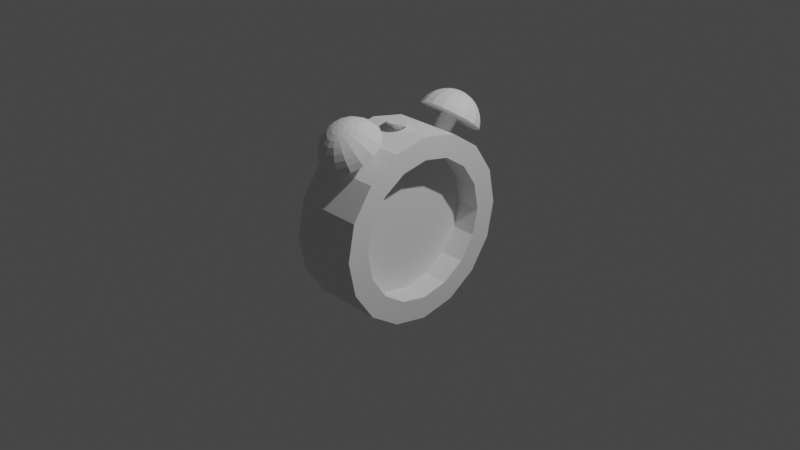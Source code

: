 # Source: AlarmClock.blend  (saved by Blender 3.0.42; exported with 4.5.12 LTS)
import bpy
from mathutils import Matrix  # noqa: F401  (used for matrix-valued properties, if any)

bpy.ops.wm.read_factory_settings(use_empty=True)
scene = bpy.context.scene
scene.name = 'Scene'

# ---- collections
col_collection = bpy.data.collections.new('Collection'); scene.collection.children.link(col_collection)
col_collection_1 = bpy.data.collections.new('Collection 1'); col_collection.children.link(col_collection_1)

# ---- world
world_world = bpy.data.worlds.new('World'); scene.world = world_world
world_world.use_nodes = True; world_world.node_tree.nodes.clear()
_N = world_world.node_tree.nodes; _L = world_world.node_tree.links
n0 = _N.new('ShaderNodeOutputWorld'); n0.name = 'World Output'; n0.location = (300, 300)
n1 = _N.new('ShaderNodeBackground'); n1.name = 'Background'; n1.location = (10, 300)
n1.inputs[0].default_value = (0.05088, 0.05088, 0.05088, 1.0)
_L.new(n1.outputs[0], n0.inputs[0])
n0.is_active_output = True
world_world.color = (0.05088, 0.05088, 0.05088)
world_world.use_sun_shadow = False
world_world.sun_shadow_jitter_overblur = 0.0

# ---- cameras
cam_camera = bpy.data.cameras.new('Camera')
cam_camera.clip_end = 100.0
cam_camera.ortho_scale = 7.314

# ---- lights
light_light = bpy.data.lights.new('Light', 'POINT')
light_light.transmission_factor = 0.0
light_light.energy = 1000.0
light_light.shadow_soft_size = 0.1
light_light.shadow_maximum_resolution = 0.006
light_light.use_absolute_resolution = True

# ---- meshes
me_cylinder_001 = bpy.data.meshes.new('Cylinder.001')
me_cylinder_001.from_pydata([(-1.653e-08, 0.7583, -1.0), (0.0, 1.0, 1.0), (0.2902, 0.7005, -1.0), (0.3827, 0.9239, 1.0), (0.5362, 0.5362, -1.0), (0.7071, 0.7071, 1.0), (0.7005, 0.2902, -1.0), (0.9239, 0.3827, 1.0), (0.7583, -5.473e-08, -1.0), (1.0, -4.371e-08, 1.0), (0.7005, -0.2902, -1.0), (0.9239, -0.3827, 1.0), (0.5362, -0.5362, -1.0), (0.7071, -0.7071, 1.0), (0.2902, -0.7005, -1.0), (0.3827, -0.9239, 1.0), (-7.09e-08, -0.7583, -1.0), (-8.742e-08, -1.0, 1.0), (-0.2902, -0.7005, -1.0), (-0.3827, -0.9239, 1.0), (-0.5362, -0.5362, -1.0), (-0.7071, -0.7071, 1.0), (-0.7005, -0.2902, -1.0), (-0.9239, -0.3827, 1.0), (-0.7583, -4.603e-09, -1.0), (-1.0, 1.192e-08, 1.0), (-0.7005, 0.2902, -1.0), (-0.9239, 0.3827, 1.0), (-0.5362, 0.5362, -1.0), (-0.7071, 0.7071, 1.0), (-0.2902, 0.7005, -1.0), (-0.3827, 0.9239, 1.0), (0.0, 1.0, -1.0), (0.3827, 0.9239, -1.0), (0.7071, 0.7071, -1.0), (0.9239, 0.3827, -1.0), (1.0, -4.371e-08, -1.0), (0.9239, -0.3827, -1.0), (0.7071, -0.7071, -1.0), (0.3827, -0.9239, -1.0), (-8.742e-08, -1.0, -1.0), (-0.3827, -0.9239, -1.0), (-0.7071, -0.7071, -1.0), (-0.9239, -0.3827, -1.0), (-1.0, 1.192e-08, -1.0), (-0.9239, 0.3827, -1.0), (-0.7071, 0.7071, -1.0), (-0.3827, 0.9239, -1.0), (-1.976e-08, 0.7583, -0.2741), (0.2902, 0.7005, -0.2741), (0.5362, 0.5362, -0.2741), (0.7005, 0.2902, -0.2741), (0.7583, -5.473e-08, -0.2741), (0.7005, -0.2902, -0.2741), (0.5362, -0.5362, -0.2741), (0.2902, -0.7005, -0.2741), (-7.413e-08, -0.7583, -0.2741), (-0.2902, -0.7005, -0.2741), (-0.5362, -0.5362, -0.2741), (-0.7005, -0.2902, -0.2741), (-0.7583, -4.603e-09, -0.2741), (-0.7005, 0.2902, -0.2741), (-0.5362, 0.5362, -0.2741), (-0.2902, 0.7005, -0.2741), (1.216, -0.7193, -8.809e-08), (1.232, -0.5236, -8.759e-08), (1.212, -0.4605, -8.824e-08), (1.179, -0.4027, -8.927e-08), (1.136, -0.3522, -9.064e-08), (1.214, -0.7236, -0.06752), (1.229, -0.6639, -0.1324), (1.232, -0.6015, -0.1923), (1.222, -0.5389, -0.2447), (1.2, -0.4786, -0.2878), (1.167, -0.4227, -0.3197), (1.123, -0.3734, -0.3394), (1.206, -0.7356, -0.1248), (1.214, -0.6875, -0.2447), (1.21, -0.6358, -0.3553), (1.194, -0.5826, -0.4522), (1.167, -0.5298, -0.5317), (1.13, -0.4797, -0.5908), (1.084, -0.4339, -0.6272), (1.194, -0.7536, -0.163), (1.191, -0.7228, -0.3197), (1.177, -0.6871, -0.4642), (1.152, -0.6478, -0.5908), (1.118, -0.6066, -0.6947), (1.075, -0.565, -0.7719), (1.026, -0.5245, -0.8195), (1.181, -0.7749, -0.1764), (1.165, -0.7645, -0.3461), (1.138, -0.7476, -0.5024), (1.103, -0.7249, -0.6395), (1.06, -0.6972, -0.752), (1.011, -0.6656, -0.8355), (0.9572, -0.6313, -0.887), (1.167, -0.7961, -0.163), (1.138, -0.8061, -0.3197), (1.099, -0.8081, -0.4642), (1.053, -0.8019, -0.5908), (1.002, -0.7877, -0.6947), (0.946, -0.7662, -0.7719), (0.8886, -0.7381, -0.8195), (1.156, -0.8141, -0.1248), (1.115, -0.8415, -0.2447), (1.067, -0.8594, -0.3553), (1.012, -0.8672, -0.4522), (0.9524, -0.8645, -0.5317), (0.8912, -0.8515, -0.5908), (0.8305, -0.8287, -0.6272), (1.148, -0.8262, -0.06752), (1.1, -0.8651, -0.1324), (1.045, -0.8937, -0.1923), (0.9836, -0.9108, -0.2447), (0.9194, -0.9158, -0.2878), (0.8546, -0.9085, -0.3197), (0.7916, -0.8892, -0.3394), (1.145, -0.8304, -3.976e-08), (1.095, -0.8734, -2.789e-08), (1.037, -0.9057, 1.069e-08), (0.9737, -0.9261, -1.827e-08), (0.9079, -0.9338, 6.579e-09), (0.8418, -0.9285, 1.392e-07), (0.778, -0.9104, 2.438e-09), (1.148, -0.8262, 0.06752), (1.1, -0.8651, 0.1324), (1.045, -0.8937, 0.1923), (0.9836, -0.9108, 0.2447), (0.9194, -0.9158, 0.2878), (0.8546, -0.9085, 0.3197), (0.7916, -0.8892, 0.3394), (1.156, -0.8141, 0.1248), (1.115, -0.8415, 0.2447), (1.067, -0.8594, 0.3553), (1.012, -0.8672, 0.4522), (0.9524, -0.8645, 0.5317), (0.8912, -0.8515, 0.5908), (0.8305, -0.8287, 0.6272), (1.186, -0.7784, -1.6e-08), (1.167, -0.7961, 0.163), (1.138, -0.8061, 0.3197), (1.099, -0.8081, 0.4642), (1.053, -0.8019, 0.5908), (1.002, -0.7877, 0.6947), (0.946, -0.7662, 0.7719), (0.8886, -0.7381, 0.8195), (1.181, -0.7749, 0.1764), (1.165, -0.7645, 0.3461), (1.138, -0.7476, 0.5024), (1.103, -0.7249, 0.6395), (1.06, -0.6972, 0.752), (1.011, -0.6656, 0.8355), (0.9572, -0.6313, 0.887), (1.194, -0.7536, 0.163), (1.191, -0.7228, 0.3197), (1.177, -0.6871, 0.4642), (1.152, -0.6478, 0.5908), (1.118, -0.6066, 0.6947), (1.075, -0.565, 0.7719), (1.026, -0.5245, 0.8195), (1.206, -0.7356, 0.1248), (1.214, -0.6875, 0.2447), (1.21, -0.6358, 0.3553), (1.194, -0.5826, 0.4522), (1.167, -0.5298, 0.5317), (1.13, -0.4797, 0.5908), (1.084, -0.4339, 0.6272), (1.214, -0.7236, 0.06752), (1.229, -0.6639, 0.1324), (1.232, -0.6015, 0.1923), (1.222, -0.5389, 0.2447), (1.2, -0.4786, 0.2878), (1.167, -0.4227, 0.3197), (1.123, -0.3734, 0.3394), (1.235, -0.6556, -2.795e-07), (1.24, -0.5895, -3.602e-07), (1.1, 0.9239, -1.49e-07), (0.9214, 1.006, -1.937e-07), (0.8552, 1.009, -2.044e-07), (0.7896, 0.999, -2.122e-07), (0.7274, 0.9761, -2.168e-07), (1.103, 0.9199, -0.06752), (1.052, 0.9551, -0.1324), (0.9944, 0.9795, -0.1923), (0.9324, 0.9919, -0.2447), (0.868, 0.9921, -0.2878), (0.804, 0.98, -0.3197), (0.7426, 0.956, -0.3394), (1.111, 0.9085, -0.1248), (1.069, 0.9327, -0.2447), (1.019, 0.9469, -0.3553), (0.9636, 0.9505, -0.4522), (0.9047, 0.9434, -0.5317), (0.8447, 0.9259, -0.5908), (0.7859, 0.8986, -0.6272), (1.124, 0.8914, -0.163), (1.094, 0.8992, -0.3197), (1.056, 0.8983, -0.4642), (1.01, 0.8886, -0.5908), (0.9597, 0.8706, -0.6947), (0.9058, 0.8449, -0.7719), (0.8507, 0.8126, -0.8195), (1.139, 0.8713, -0.1764), (1.124, 0.8597, -0.3461), (1.099, 0.8409, -0.5024), (1.065, 0.8155, -0.6395), (1.024, 0.7847, -0.752), (0.9778, 0.7495, -0.8355), (0.9271, 0.7113, -0.887), (1.154, 0.8511, -0.163), (1.154, 0.8201, -0.3197), (1.142, 0.7834, -0.4642), (1.12, 0.7425, -0.5908), (1.089, 0.6988, -0.6947), (1.05, 0.654, -0.7719), (1.004, 0.6099, -0.8195), (1.167, 0.834, -0.1248), (1.179, 0.7866, -0.2447), (1.179, 0.7348, -0.3553), (1.167, 0.6805, -0.4522), (1.144, 0.6259, -0.5317), (1.111, 0.5731, -0.5908), (1.068, 0.524, -0.6272), (1.176, 0.8226, -0.06752), (1.196, 0.7642, -0.1324), (1.203, 0.7022, -0.1923), (1.198, 0.6391, -0.2447), (1.181, 0.5772, -0.2878), (1.152, 0.519, -0.3197), (1.112, 0.4666, -0.3394), (1.179, 0.8186, -6.386e-08), (1.202, 0.7563, -3.367e-08), (1.212, 0.6908, 2.224e-08), (1.209, 0.6246, 8.947e-09), (1.194, 0.5601, 4.721e-08), (1.166, 0.5, 1.905e-07), (1.127, 0.4464, 6.116e-08), (1.176, 0.8226, 0.06752), (1.196, 0.7642, 0.1324), (1.203, 0.7022, 0.1923), (1.198, 0.6391, 0.2447), (1.181, 0.5772, 0.2878), (1.152, 0.519, 0.3197), (1.112, 0.4666, 0.3394), (1.167, 0.834, 0.1248), (1.179, 0.7866, 0.2447), (1.179, 0.7348, 0.3553), (1.167, 0.6805, 0.4522), (1.144, 0.6259, 0.5317), (1.111, 0.5731, 0.5908), (1.068, 0.524, 0.6272), (1.144, 0.8752, -5.871e-08), (1.154, 0.8511, 0.163), (1.154, 0.8201, 0.3197), (1.142, 0.7834, 0.4642), (1.12, 0.7425, 0.5908), (1.089, 0.6988, 0.6947), (1.05, 0.654, 0.7719), (1.004, 0.6099, 0.8195), (1.139, 0.8713, 0.1764), (1.124, 0.8597, 0.3461), (1.099, 0.8409, 0.5024), (1.065, 0.8155, 0.6395), (1.024, 0.7847, 0.752), (0.9778, 0.7495, 0.8355), (0.9271, 0.7113, 0.887), (1.124, 0.8914, 0.163), (1.094, 0.8992, 0.3197), (1.056, 0.8983, 0.4642), (1.01, 0.8886, 0.5908), (0.9597, 0.8706, 0.6947), (0.9058, 0.8449, 0.7719), (0.8507, 0.8126, 0.8195), (1.111, 0.9085, 0.1248), (1.069, 0.9327, 0.2447), (1.019, 0.9469, 0.3553), (0.9636, 0.9505, 0.4522), (0.9047, 0.9434, 0.5317), (0.8447, 0.9259, 0.5908), (0.7859, 0.8986, 0.6272), (1.103, 0.9199, 0.06752), (1.052, 0.9551, 0.1324), (0.9944, 0.9795, 0.1923), (0.9324, 0.9919, 0.2447), (0.868, 0.9921, 0.2878), (0.804, 0.98, 0.3197), (0.7426, 0.956, 0.3394), (1.046, 0.963, -3.574e-07), (0.9858, 0.9909, -4.534e-07), (0.8049, -0.4027, 2.567e-08), (1.111, -0.6145, 3.542e-08), (0.8009, -0.4083, -0.09299), (1.107, -0.6202, -0.09299), (0.7897, -0.4245, -0.1718), (1.096, -0.6364, -0.1718), (0.7729, -0.4488, -0.2245), (1.079, -0.6606, -0.2245), (0.7531, -0.4774, -0.243), (1.059, -0.6892, -0.243), (0.7333, -0.506, -0.2245), (1.039, -0.7178, -0.2245), (0.7166, -0.5302, -0.1718), (1.023, -0.742, -0.1718), (0.7053, -0.5464, -0.09299), (1.011, -0.7582, -0.09299), (0.7014, -0.5521, 4.361e-08), (1.007, -0.7639, 5.337e-08), (0.7053, -0.5464, 0.09299), (1.011, -0.7582, 0.09299), (0.7166, -0.5302, 0.1718), (1.023, -0.742, 0.1718), (0.7333, -0.506, 0.2245), (1.039, -0.7178, 0.2245), (0.7531, -0.4774, 0.243), (1.059, -0.6892, 0.243), (0.7729, -0.4488, 0.2245), (1.079, -0.6606, 0.2245), (0.7897, -0.4245, 0.1718), (1.096, -0.6364, 0.1718), (0.8009, -0.4083, 0.09299), (1.107, -0.6202, 0.09299), (0.6621, 0.5888, 2.127e-08), (0.9464, 0.829, 3.034e-08), (0.6666, 0.5835, -0.09299), (0.9509, 0.8237, -0.09299), (0.6793, 0.5685, -0.1718), (0.9636, 0.8086, -0.1718), (0.6983, 0.546, -0.2245), (0.9826, 0.7861, -0.2245), (0.7207, 0.5194, -0.243), (1.005, 0.7596, -0.243), (0.7432, 0.4928, -0.2245), (1.028, 0.733, -0.2245), (0.7622, 0.4703, -0.1718), (1.047, 0.7105, -0.1718), (0.7749, 0.4553, -0.09299), (1.059, 0.6954, -0.09299), (0.7794, 0.45, 4.625e-08), (1.064, 0.6901, 5.532e-08), (0.7749, 0.4553, 0.09299), (1.059, 0.6954, 0.09299), (0.7622, 0.4703, 0.1718), (1.047, 0.7105, 0.1718), (0.7432, 0.4928, 0.2245), (1.028, 0.733, 0.2245), (0.7207, 0.5194, 0.243), (1.005, 0.7596, 0.243), (0.6983, 0.546, 0.2245), (0.9826, 0.7861, 0.2245), (0.6793, 0.5685, 0.1718), (0.9636, 0.8086, 0.1718), (0.6666, 0.5835, 0.09299), (0.9509, 0.8237, 0.09299), (0.9131, 0.06013, 1.088e-07), (1.054, 0.06013, 1.133e-07), (0.9131, 0.05477, -0.07201), (1.054, 0.05477, -0.07201), (0.9131, 0.03952, -0.1331), (1.054, 0.03952, -0.1331), (0.9131, 0.01669, -0.1739), (1.054, 0.01669, -0.1739), (0.9131, -0.01024, -0.1882), (1.054, -0.01024, -0.1882), (0.9131, -0.03717, -0.1739), (1.054, -0.03717, -0.1739), (0.9131, -0.06, -0.1331), (1.054, -0.06, -0.1331), (0.9131, -0.07526, -0.07201), (1.054, -0.07526, -0.07201), (0.9131, -0.08061, 1.253e-07), (1.054, -0.08061, 1.297e-07), (0.9131, -0.07526, 0.07201), (1.054, -0.07526, 0.07201), (0.9131, -0.06, 0.1331), (1.054, -0.06, 0.1331), (0.9131, -0.03717, 0.1739), (1.054, -0.03717, 0.1739), (0.9131, -0.01024, 0.1882), (1.054, -0.01024, 0.1882), (0.9131, 0.01669, 0.1739), (1.054, 0.01669, 0.1739), (0.9131, 0.03952, 0.1331), (1.054, 0.03952, 0.1331), (0.9131, 0.05477, 0.07201), (1.054, 0.05477, 0.07201), (1.047, 0.1064, 3.339e-08), (1.07, 0.1064, 3.411e-08), (1.047, 0.0973, -0.1223), (1.07, 0.0973, -0.1223), (1.047, 0.07138, -0.2261), (1.07, 0.07138, -0.2261), (1.047, 0.0326, -0.2954), (1.07, 0.0326, -0.2954), (1.047, -0.01315, -0.3197), (1.07, -0.01315, -0.3197), (1.047, -0.05891, -0.2954), (1.07, -0.05891, -0.2954), (1.047, -0.09769, -0.2261), (1.07, -0.09769, -0.2261), (1.047, -0.1236, -0.1223), (1.07, -0.1236, -0.1223), (1.047, -0.1327, 6.134e-08), (1.07, -0.1327, 6.206e-08), (1.047, -0.1236, 0.1223), (1.07, -0.1236, 0.1223), (1.047, -0.09769, 0.2261), (1.07, -0.09769, 0.2261), (1.047, -0.05891, 0.2954), (1.07, -0.05891, 0.2954), (1.047, -0.01315, 0.3197), (1.07, -0.01315, 0.3197), (1.047, 0.0326, 0.2954), (1.07, 0.0326, 0.2954), (1.047, 0.07138, 0.2261), (1.07, 0.07138, 0.2261), (1.047, 0.0973, 0.1223), (1.07, 0.0973, 0.1223)], [], [(32, 1, 3, 33), (33, 3, 5, 34), (34, 5, 7, 35), (35, 7, 9, 36), (36, 9, 11, 37), (37, 11, 13, 38), (38, 13, 15, 39), (39, 15, 17, 40), (40, 17, 19, 41), (41, 19, 21, 42), (42, 21, 23, 43), (43, 23, 25, 44), (44, 25, 27, 45), (45, 27, 29, 46), (3, 1, 31, 29, 27, 25, 23, 21, 19, 17, 15, 13, 11, 9, 7, 5), (46, 29, 31, 47), (47, 31, 1, 32), (24, 26, 61, 60), (2, 0, 32, 33), (4, 2, 33, 34), (6, 4, 34, 35), (8, 6, 35, 36), (10, 8, 36, 37), (12, 10, 37, 38), (14, 12, 38, 39), (16, 14, 39, 40), (18, 16, 40, 41), (20, 18, 41, 42), (22, 20, 42, 43), (24, 22, 43, 44), (26, 24, 44, 45), (28, 26, 45, 46), (30, 28, 46, 47), (0, 30, 47, 32), (48, 49, 50, 51, 52, 53, 54, 55, 56, 57, 58, 59, 60, 61, 62, 63), (10, 12, 54, 53), (26, 28, 62, 61), (12, 14, 55, 54), (28, 30, 63, 62), (14, 16, 56, 55), (0, 2, 49, 48), (30, 0, 48, 63), (16, 18, 57, 56), (2, 4, 50, 49), (18, 20, 58, 57), (4, 6, 51, 50), (20, 22, 59, 58), (6, 8, 52, 51), (22, 24, 60, 59), (8, 10, 53, 52), (64, 139, 69), (175, 64, 69, 70), (176, 175, 70, 71), (65, 176, 71, 72), (66, 65, 72, 73), (67, 66, 73, 74), (68, 67, 74, 75), (75, 74, 81, 82), (69, 139, 76), (70, 69, 76, 77), (71, 70, 77, 78), (72, 71, 78, 79), (73, 72, 79, 80), (74, 73, 80, 81), (79, 78, 85, 86), (80, 79, 86, 87), (81, 80, 87, 88), (82, 81, 88, 89), (76, 139, 83), (77, 76, 83, 84), (78, 77, 84, 85), (83, 139, 90), (84, 83, 90, 91), (85, 84, 91, 92), (86, 85, 92, 93), (87, 86, 93, 94), (88, 87, 94, 95), (89, 88, 95, 96), (93, 92, 99, 100), (94, 93, 100, 101), (95, 94, 101, 102), (96, 95, 102, 103), (90, 139, 97), (91, 90, 97, 98), (92, 91, 98, 99), (97, 139, 104), (98, 97, 104, 105), (99, 98, 105, 106), (100, 99, 106, 107), (101, 100, 107, 108), (102, 101, 108, 109), (103, 102, 109, 110), (108, 107, 114, 115), (109, 108, 115, 116), (110, 109, 116, 117), (104, 139, 111), (105, 104, 111, 112), (106, 105, 112, 113), (107, 106, 113, 114), (112, 111, 118, 119), (113, 112, 119, 120), (114, 113, 120, 121), (115, 114, 121, 122), (116, 115, 122, 123), (117, 116, 123, 124), (111, 139, 118), (123, 122, 129, 130), (124, 123, 130, 131), (118, 139, 125), (119, 118, 125, 126), (120, 119, 126, 127), (121, 120, 127, 128), (122, 121, 128, 129), (126, 125, 132, 133), (127, 126, 133, 134), (128, 127, 134, 135), (129, 128, 135, 136), (130, 129, 136, 137), (131, 130, 137, 138), (125, 139, 132), (137, 136, 144, 145), (138, 137, 145, 146), (132, 139, 140), (133, 132, 140, 141), (134, 133, 141, 142), (135, 134, 142, 143), (136, 135, 143, 144), (142, 141, 148, 149), (143, 142, 149, 150), (144, 143, 150, 151), (145, 144, 151, 152), (146, 145, 152, 153), (140, 139, 147), (141, 140, 147, 148), (153, 152, 159, 160), (147, 139, 154), (148, 147, 154, 155), (149, 148, 155, 156), (150, 149, 156, 157), (151, 150, 157, 158), (152, 151, 158, 159), (156, 155, 162, 163), (157, 156, 163, 164), (158, 157, 164, 165), (159, 158, 165, 166), (160, 159, 166, 167), (154, 139, 161), (155, 154, 161, 162), (167, 166, 173, 174), (161, 139, 168), (162, 161, 168, 169), (163, 162, 169, 170), (164, 163, 170, 171), (165, 164, 171, 172), (166, 165, 172, 173), (171, 170, 176, 65), (172, 171, 65, 66), (173, 172, 66, 67), (174, 173, 67, 68), (168, 139, 64), (169, 168, 64, 175), (170, 169, 175, 176), (75, 82, 89, 96, 103, 110, 117, 124, 131, 138, 146, 153, 160, 167, 174, 68), (177, 252, 182), (288, 177, 182, 183), (289, 288, 183, 184), (178, 289, 184, 185), (179, 178, 185, 186), (180, 179, 186, 187), (181, 180, 187, 188), (188, 187, 194, 195), (182, 252, 189), (183, 182, 189, 190), (184, 183, 190, 191), (185, 184, 191, 192), (186, 185, 192, 193), (187, 186, 193, 194), (192, 191, 198, 199), (193, 192, 199, 200), (194, 193, 200, 201), (195, 194, 201, 202), (189, 252, 196), (190, 189, 196, 197), (191, 190, 197, 198), (196, 252, 203), (197, 196, 203, 204), (198, 197, 204, 205), (199, 198, 205, 206), (200, 199, 206, 207), (201, 200, 207, 208), (202, 201, 208, 209), (206, 205, 212, 213), (207, 206, 213, 214), (208, 207, 214, 215), (209, 208, 215, 216), (203, 252, 210), (204, 203, 210, 211), (205, 204, 211, 212), (210, 252, 217), (211, 210, 217, 218), (212, 211, 218, 219), (213, 212, 219, 220), (214, 213, 220, 221), (215, 214, 221, 222), (216, 215, 222, 223), (221, 220, 227, 228), (222, 221, 228, 229), (223, 222, 229, 230), (217, 252, 224), (218, 217, 224, 225), (219, 218, 225, 226), (220, 219, 226, 227), (225, 224, 231, 232), (226, 225, 232, 233), (227, 226, 233, 234), (228, 227, 234, 235), (229, 228, 235, 236), (230, 229, 236, 237), (224, 252, 231), (236, 235, 242, 243), (237, 236, 243, 244), (231, 252, 238), (232, 231, 238, 239), (233, 232, 239, 240), (234, 233, 240, 241), (235, 234, 241, 242), (239, 238, 245, 246), (240, 239, 246, 247), (241, 240, 247, 248), (242, 241, 248, 249), (243, 242, 249, 250), (244, 243, 250, 251), (238, 252, 245), (250, 249, 257, 258), (251, 250, 258, 259), (245, 252, 253), (246, 245, 253, 254), (247, 246, 254, 255), (248, 247, 255, 256), (249, 248, 256, 257), (255, 254, 261, 262), (256, 255, 262, 263), (257, 256, 263, 264), (258, 257, 264, 265), (259, 258, 265, 266), (253, 252, 260), (254, 253, 260, 261), (266, 265, 272, 273), (260, 252, 267), (261, 260, 267, 268), (262, 261, 268, 269), (263, 262, 269, 270), (264, 263, 270, 271), (265, 264, 271, 272), (269, 268, 275, 276), (270, 269, 276, 277), (271, 270, 277, 278), (272, 271, 278, 279), (273, 272, 279, 280), (267, 252, 274), (268, 267, 274, 275), (280, 279, 286, 287), (274, 252, 281), (275, 274, 281, 282), (276, 275, 282, 283), (277, 276, 283, 284), (278, 277, 284, 285), (279, 278, 285, 286), (284, 283, 289, 178), (285, 284, 178, 179), (286, 285, 179, 180), (287, 286, 180, 181), (281, 252, 177), (282, 281, 177, 288), (283, 282, 288, 289), (188, 195, 202, 209, 216, 223, 230, 237, 244, 251, 259, 266, 273, 280, 287, 181), (290, 291, 293, 292), (292, 293, 295, 294), (294, 295, 297, 296), (296, 297, 299, 298), (298, 299, 301, 300), (300, 301, 303, 302), (302, 303, 305, 304), (304, 305, 307, 306), (306, 307, 309, 308), (308, 309, 311, 310), (310, 311, 313, 312), (312, 313, 315, 314), (314, 315, 317, 316), (316, 317, 319, 318), (293, 291, 321, 319, 317, 315, 313, 311, 309, 307, 305, 303, 301, 299, 297, 295), (318, 319, 321, 320), (320, 321, 291, 290), (290, 292, 294, 296, 298, 300, 302, 304, 306, 308, 310, 312, 314, 316, 318, 320), (322, 323, 325, 324), (324, 325, 327, 326), (326, 327, 329, 328), (328, 329, 331, 330), (330, 331, 333, 332), (332, 333, 335, 334), (334, 335, 337, 336), (336, 337, 339, 338), (338, 339, 341, 340), (340, 341, 343, 342), (342, 343, 345, 344), (344, 345, 347, 346), (346, 347, 349, 348), (348, 349, 351, 350), (325, 323, 353, 351, 349, 347, 345, 343, 341, 339, 337, 335, 333, 331, 329, 327), (350, 351, 353, 352), (352, 353, 323, 322), (322, 324, 326, 328, 330, 332, 334, 336, 338, 340, 342, 344, 346, 348, 350, 352), (354, 355, 357, 356), (356, 357, 359, 358), (358, 359, 361, 360), (360, 361, 363, 362), (362, 363, 365, 364), (364, 365, 367, 366), (366, 367, 369, 368), (368, 369, 371, 370), (370, 371, 373, 372), (372, 373, 375, 374), (374, 375, 377, 376), (376, 377, 379, 378), (378, 379, 381, 380), (380, 381, 383, 382), (357, 355, 385, 383, 381, 379, 377, 375, 373, 371, 369, 367, 365, 363, 361, 359), (382, 383, 385, 384), (384, 385, 355, 354), (354, 356, 358, 360, 362, 364, 366, 368, 370, 372, 374, 376, 378, 380, 382, 384), (386, 387, 389, 388), (388, 389, 391, 390), (390, 391, 393, 392), (392, 393, 395, 394), (394, 395, 397, 396), (396, 397, 399, 398), (398, 399, 401, 400), (400, 401, 403, 402), (402, 403, 405, 404), (404, 405, 407, 406), (406, 407, 409, 408), (408, 409, 411, 410), (410, 411, 413, 412), (412, 413, 415, 414), (389, 387, 417, 415, 413, 411, 409, 407, 405, 403, 401, 399, 397, 395, 393, 391), (414, 415, 417, 416), (416, 417, 387, 386), (386, 388, 390, 392, 394, 396, 398, 400, 402, 404, 406, 408, 410, 412, 414, 416)])
_uv = me_cylinder_001.uv_layers.new(name='UVMap')
_uv.uv.foreach_set('vector', [0.986, 0.5622, 0.9807, 0.5667, 0.9808, 0.5665, 0.984, 0.5603, 0.984, 0.5603, 0.9808, 0.5665, 0.9809, 0.5663, 0.9813, 0.5593, 0.9813, 0.5593, 0.9809, 0.5663, 0.9809, 0.566, 0.9786, 0.5594, 0.9786, 0.5594, 0.9809, 0.566, 0.9809, 0.5657, 0.9761, 0.5607, 0.9761, 0.5607, 0.9809, 0.5657, 0.9807, 0.5658, 0.9743, 0.5628, 0.9743, 0.5628, 0.9807, 0.5658, 0.9804, 0.5659, 0.9734, 0.5655, 0.9734, 0.5655, 0.9804, 0.5659, 0.9802, 0.566, 0.9736, 0.5682, 0.9736, 0.5682, 0.9802, 0.566, 0.98, 0.5662, 0.9747, 0.5708, 0.9747, 0.5708, 0.98, 0.5662, 0.9799, 0.5664, 0.9768, 0.5727, 0.9768, 0.5727, 0.9799, 0.5664, 0.9798, 0.5666, 0.9794, 0.5736, 0.9794, 0.5736, 0.9798, 0.5666, 0.9798, 0.5669, 0.9821, 0.5735, 0.9821, 0.5735, 0.9798, 0.5669, 0.9798, 0.5672, 0.9846, 0.5722, 0.9846, 0.5722, 0.9798, 0.5672, 0.9801, 0.5671, 0.9864, 0.5701, 0.9864, 0.5701, 0.9801, 0.5671, 0.9803, 0.567, 0.9873, 0.5675, 0.9808, 0.5665, 0.9807, 0.5667, 0.9805, 0.5669, 0.9803, 0.567, 0.9801, 0.5671, 0.9798, 0.5672, 0.9798, 0.5669, 0.9798, 0.5666, 0.9799, 0.5664, 0.98, 0.5662, 0.9802, 0.566, 0.9804, 0.5659, 0.9807, 0.5658, 0.9809, 0.5657, 0.9809, 0.566, 0.9809, 0.5663, 0.9873, 0.5675, 0.9803, 0.567, 0.9805, 0.5669, 0.9872, 0.5647, 0.9872, 0.5647, 0.9805, 0.5669, 0.9807, 0.5667, 0.986, 0.5622, 0.9862, 0.5731, 0.9875, 0.5714, 0.9915, 0.5747, 0.9901, 0.5764, 0.9854, 0.5593, 0.9869, 0.5607, 0.986, 0.5622, 0.984, 0.5603, 0.9823, 0.5578, 0.9842, 0.5586, 0.984, 0.5603, 0.9813, 0.5593, 0.9788, 0.5577, 0.9809, 0.5576, 0.9813, 0.5593, 0.9786, 0.5594, 0.9756, 0.559, 0.9775, 0.5581, 0.9786, 0.5594, 0.9761, 0.5607, 0.9732, 0.5615, 0.9746, 0.5598, 0.9761, 0.5607, 0.9743, 0.5628, 0.9719, 0.5646, 0.9726, 0.5626, 0.9743, 0.5628, 0.9734, 0.5655, 0.9718, 0.568, 0.9717, 0.5659, 0.9734, 0.5655, 0.9736, 0.5682, 0.973, 0.5712, 0.9722, 0.5693, 0.9736, 0.5682, 0.9747, 0.5708, 0.9754, 0.5737, 0.9738, 0.5722, 0.9747, 0.5708, 0.9768, 0.5727, 0.9785, 0.5751, 0.9765, 0.5744, 0.9768, 0.5727, 0.9794, 0.5736, 0.9819, 0.5752, 0.9798, 0.5753, 0.9794, 0.5736, 0.9821, 0.5735, 0.9851, 0.5739, 0.9832, 0.5748, 0.9821, 0.5735, 0.9846, 0.5722, 0.9875, 0.5714, 0.9862, 0.5731, 0.9846, 0.5722, 0.9864, 0.5701, 0.9888, 0.5683, 0.9881, 0.5703, 0.9864, 0.5701, 0.9873, 0.5675, 0.9889, 0.5649, 0.989, 0.567, 0.9873, 0.5675, 0.9872, 0.5647, 0.9877, 0.5618, 0.9886, 0.5637, 0.9872, 0.5647, 0.986, 0.5622, 0.4442, 0.5384, 0.4446, 0.5435, 0.4429, 0.5484, 0.4395, 0.5523, 0.4349, 0.5545, 0.4298, 0.5549, 0.4249, 0.5532, 0.421, 0.5498, 0.4188, 0.5452, 0.4184, 0.5401, 0.4201, 0.5352, 0.4235, 0.5314, 0.4281, 0.5291, 0.4332, 0.5287, 0.4381, 0.5304, 0.4419, 0.5338, 0.9726, 0.5626, 0.9719, 0.5646, 0.967, 0.5629, 0.9677, 0.5609, 0.9881, 0.5703, 0.9888, 0.5683, 0.9937, 0.57, 0.993, 0.572, 0.9717, 0.5659, 0.9718, 0.568, 0.9667, 0.5682, 0.9666, 0.5661, 0.989, 0.567, 0.9889, 0.5649, 0.994, 0.5647, 0.9941, 0.5668, 0.9722, 0.5693, 0.973, 0.5712, 0.9683, 0.5734, 0.9674, 0.5714, 0.9869, 0.5607, 0.9854, 0.5593, 0.9889, 0.5555, 0.9904, 0.5569, 0.9886, 0.5637, 0.9877, 0.5618, 0.9924, 0.5596, 0.9933, 0.5615, 0.9738, 0.5722, 0.9754, 0.5737, 0.9719, 0.5775, 0.9703, 0.576, 0.9842, 0.5586, 0.9823, 0.5578, 0.984, 0.553, 0.986, 0.5537, 0.9765, 0.5744, 0.9785, 0.5751, 0.9767, 0.5799, 0.9747, 0.5792, 0.9809, 0.5576, 0.9788, 0.5577, 0.9786, 0.5526, 0.9807, 0.5525, 0.9798, 0.5753, 0.9819, 0.5752, 0.9821, 0.5803, 0.98, 0.5804, 0.9775, 0.5581, 0.9756, 0.559, 0.9734, 0.5544, 0.9753, 0.5534, 0.9832, 0.5748, 0.9851, 0.5739, 0.9874, 0.5785, 0.9855, 0.5795, 0.9746, 0.5598, 0.9732, 0.5615, 0.9692, 0.5582, 0.9706, 0.5565, 0.4233, 0.9293, 0.4222, 0.929, 0.4237, 0.928, 0.4244, 0.9295, 0.4233, 0.9293, 0.4237, 0.928, 0.4252, 0.927, 0.4255, 0.9298, 0.4244, 0.9295, 0.4252, 0.927, 0.4267, 0.9261, 0.4267, 0.93, 0.4255, 0.9298, 0.4267, 0.9261, 0.4281, 0.9253, 0.4278, 0.9302, 0.4267, 0.93, 0.4281, 0.9253, 0.4295, 0.9247, 0.429, 0.9304, 0.4278, 0.9302, 0.4295, 0.9247, 0.4308, 0.9243, 0.4301, 0.9305, 0.429, 0.9304, 0.4308, 0.9243, 0.4321, 0.9241, 0.432, 0.9236, 0.4308, 0.924, 0.4314, 0.9187, 0.4328, 0.918, 0.4237, 0.928, 0.4222, 0.929, 0.4239, 0.9269, 0.4252, 0.927, 0.4237, 0.928, 0.4239, 0.9269, 0.4255, 0.9249, 0.4267, 0.9261, 0.4252, 0.927, 0.4255, 0.9249, 0.4271, 0.9229, 0.4281, 0.9253, 0.4267, 0.9261, 0.4271, 0.9229, 0.4286, 0.9212, 0.4294, 0.9246, 0.4281, 0.9253, 0.4286, 0.9212, 0.4301, 0.9198, 0.4308, 0.924, 0.4294, 0.9246, 0.4301, 0.9198, 0.4314, 0.9187, 0.4285, 0.9211, 0.4271, 0.9229, 0.4268, 0.9207, 0.4282, 0.9183, 0.4299, 0.9196, 0.4285, 0.9211, 0.4282, 0.9183, 0.4295, 0.9163, 0.4312, 0.9184, 0.4299, 0.9196, 0.4295, 0.9163, 0.4307, 0.9147, 0.4325, 0.9175, 0.4312, 0.9184, 0.4307, 0.9147, 0.4319, 0.9135, 0.4239, 0.9269, 0.4222, 0.929, 0.4238, 0.9261, 0.4255, 0.9249, 0.4239, 0.9269, 0.4238, 0.9261, 0.4253, 0.9233, 0.4271, 0.9229, 0.4255, 0.9249, 0.4253, 0.9233, 0.4268, 0.9207, 0.4238, 0.9261, 0.4222, 0.929, 0.4234, 0.9258, 0.4253, 0.9233, 0.4238, 0.9261, 0.4234, 0.9258, 0.4246, 0.9227, 0.4268, 0.9207, 0.4253, 0.9233, 0.4246, 0.9227, 0.4258, 0.9197, 0.4281, 0.9182, 0.4268, 0.9207, 0.4258, 0.9197, 0.4269, 0.917, 0.4293, 0.9162, 0.4281, 0.9182, 0.4269, 0.917, 0.4278, 0.9147, 0.4303, 0.9144, 0.4293, 0.9162, 0.4278, 0.9147, 0.4287, 0.9128, 0.4312, 0.9131, 0.4303, 0.9144, 0.4287, 0.9128, 0.4295, 0.9114, 0.4268, 0.917, 0.4258, 0.9197, 0.4243, 0.9201, 0.4249, 0.9175, 0.4276, 0.9146, 0.4268, 0.917, 0.4249, 0.9175, 0.4253, 0.9153, 0.4282, 0.9127, 0.4276, 0.9146, 0.4253, 0.9153, 0.4257, 0.9134, 0.4285, 0.9111, 0.4282, 0.9127, 0.4257, 0.9134, 0.4258, 0.9119, 0.4234, 0.9258, 0.4222, 0.929, 0.4229, 0.926, 0.4246, 0.9227, 0.4234, 0.9258, 0.4229, 0.926, 0.4236, 0.923, 0.4258, 0.9197, 0.4246, 0.9227, 0.4236, 0.923, 0.4243, 0.9201, 0.4229, 0.926, 0.4222, 0.929, 0.4223, 0.9266, 0.4236, 0.923, 0.4229, 0.926, 0.4223, 0.9266, 0.4224, 0.9242, 0.4243, 0.9201, 0.4236, 0.923, 0.4224, 0.9242, 0.4224, 0.9219, 0.4248, 0.9175, 0.4243, 0.9201, 0.4224, 0.9219, 0.4224, 0.9198, 0.4251, 0.9153, 0.4248, 0.9175, 0.4224, 0.9198, 0.4223, 0.918, 0.4252, 0.9135, 0.4251, 0.9153, 0.4223, 0.918, 0.4221, 0.9164, 0.425, 0.912, 0.4252, 0.9135, 0.4221, 0.9164, 0.4217, 0.9152, 0.4221, 0.918, 0.4223, 0.9198, 0.4199, 0.9235, 0.4192, 0.9223, 0.4217, 0.9166, 0.4221, 0.918, 0.4192, 0.9223, 0.4185, 0.9213, 0.4211, 0.9155, 0.4217, 0.9166, 0.4185, 0.9213, 0.4177, 0.9205, 0.4223, 0.9266, 0.4222, 0.929, 0.4217, 0.9276, 0.4224, 0.9242, 0.4223, 0.9266, 0.4217, 0.9276, 0.4211, 0.9261, 0.4224, 0.9219, 0.4224, 0.9242, 0.4211, 0.9261, 0.4205, 0.9248, 0.4223, 0.9198, 0.4224, 0.9219, 0.4205, 0.9248, 0.4199, 0.9235, 0.4211, 0.9261, 0.4217, 0.9276, 0.4211, 0.9288, 0.42, 0.9286, 0.4205, 0.9248, 0.4211, 0.9261, 0.42, 0.9286, 0.4189, 0.9283, 0.4198, 0.9235, 0.4205, 0.9248, 0.4189, 0.9283, 0.4177, 0.928, 0.4191, 0.9225, 0.4198, 0.9235, 0.4177, 0.928, 0.4166, 0.9277, 0.4183, 0.9216, 0.4191, 0.9225, 0.4166, 0.9277, 0.4155, 0.9274, 0.4173, 0.9209, 0.4183, 0.9216, 0.4155, 0.9274, 0.4144, 0.9271, 0.4217, 0.9276, 0.4222, 0.929, 0.4211, 0.9288, 0.4154, 0.9277, 0.4166, 0.9279, 0.4149, 0.9333, 0.4136, 0.9338, 0.4143, 0.9275, 0.4154, 0.9277, 0.4136, 0.9338, 0.4123, 0.934, 0.4211, 0.9288, 0.4222, 0.929, 0.4207, 0.9301, 0.42, 0.9286, 0.4211, 0.9288, 0.4207, 0.9301, 0.4192, 0.931, 0.4189, 0.9283, 0.42, 0.9286, 0.4192, 0.931, 0.4177, 0.932, 0.4177, 0.9281, 0.4189, 0.9283, 0.4177, 0.932, 0.4163, 0.9327, 0.4166, 0.9279, 0.4177, 0.9281, 0.4163, 0.9327, 0.4149, 0.9333, 0.4192, 0.931, 0.4207, 0.9301, 0.4205, 0.9312, 0.4189, 0.9332, 0.4177, 0.932, 0.4192, 0.931, 0.4189, 0.9332, 0.4173, 0.9352, 0.4163, 0.9328, 0.4177, 0.932, 0.4173, 0.9352, 0.4158, 0.9369, 0.415, 0.9335, 0.4163, 0.9328, 0.4158, 0.9369, 0.4143, 0.9383, 0.4136, 0.9341, 0.415, 0.9335, 0.4143, 0.9383, 0.413, 0.9394, 0.4124, 0.9344, 0.4136, 0.9341, 0.413, 0.9394, 0.4116, 0.9401, 0.4207, 0.9301, 0.4222, 0.929, 0.4205, 0.9312, 0.4132, 0.9397, 0.4145, 0.9384, 0.4149, 0.9418, 0.4137, 0.9434, 0.4119, 0.9406, 0.4132, 0.9397, 0.4137, 0.9434, 0.4125, 0.9445, 0.4205, 0.9312, 0.4222, 0.929, 0.4206, 0.9319, 0.4189, 0.9332, 0.4205, 0.9312, 0.4206, 0.9319, 0.4191, 0.9347, 0.4173, 0.9352, 0.4189, 0.9332, 0.4191, 0.9347, 0.4176, 0.9374, 0.4159, 0.9369, 0.4173, 0.9352, 0.4176, 0.9374, 0.4162, 0.9398, 0.4145, 0.9384, 0.4159, 0.9369, 0.4162, 0.9398, 0.4149, 0.9418, 0.4176, 0.9374, 0.4191, 0.9347, 0.4198, 0.9354, 0.4186, 0.9384, 0.4163, 0.9398, 0.4176, 0.9374, 0.4186, 0.9384, 0.4175, 0.9411, 0.4151, 0.9419, 0.4163, 0.9398, 0.4175, 0.9411, 0.4166, 0.9434, 0.4141, 0.9436, 0.4151, 0.9419, 0.4166, 0.9434, 0.4157, 0.9453, 0.4131, 0.945, 0.4141, 0.9436, 0.4157, 0.9453, 0.4149, 0.9467, 0.4206, 0.9319, 0.4222, 0.929, 0.421, 0.9323, 0.4191, 0.9347, 0.4206, 0.9319, 0.421, 0.9323, 0.4198, 0.9354, 0.4159, 0.9469, 0.4162, 0.9454, 0.4187, 0.9447, 0.4186, 0.9462, 0.421, 0.9323, 0.4222, 0.929, 0.4215, 0.9321, 0.4198, 0.9354, 0.421, 0.9323, 0.4215, 0.9321, 0.4208, 0.9351, 0.4186, 0.9384, 0.4198, 0.9354, 0.4208, 0.9351, 0.4201, 0.938, 0.4176, 0.9411, 0.4186, 0.9384, 0.4201, 0.938, 0.4195, 0.9405, 0.4168, 0.9434, 0.4176, 0.9411, 0.4195, 0.9405, 0.4191, 0.9428, 0.4162, 0.9454, 0.4168, 0.9434, 0.4191, 0.9428, 0.4187, 0.9447, 0.4201, 0.938, 0.4208, 0.9351, 0.422, 0.9339, 0.422, 0.9362, 0.4196, 0.9405, 0.4201, 0.938, 0.422, 0.9362, 0.422, 0.9383, 0.4193, 0.9428, 0.4196, 0.9405, 0.422, 0.9383, 0.4221, 0.9401, 0.4192, 0.9446, 0.4193, 0.9428, 0.4221, 0.9401, 0.4223, 0.9417, 0.4194, 0.9461, 0.4192, 0.9446, 0.4223, 0.9417, 0.4227, 0.9429, 0.4215, 0.9321, 0.4222, 0.929, 0.4221, 0.9315, 0.4208, 0.9351, 0.4215, 0.9321, 0.4221, 0.9315, 0.422, 0.9339, 0.4233, 0.9426, 0.4227, 0.9415, 0.4259, 0.9367, 0.4267, 0.9376, 0.4221, 0.9315, 0.4222, 0.929, 0.4227, 0.9305, 0.422, 0.9339, 0.4221, 0.9315, 0.4227, 0.9305, 0.4233, 0.9319, 0.422, 0.9362, 0.422, 0.9339, 0.4233, 0.9319, 0.4239, 0.9333, 0.4221, 0.9382, 0.422, 0.9362, 0.4239, 0.9333, 0.4245, 0.9346, 0.4223, 0.94, 0.4221, 0.9382, 0.4245, 0.9346, 0.4252, 0.9357, 0.4227, 0.9415, 0.4223, 0.94, 0.4252, 0.9357, 0.4259, 0.9367, 0.4246, 0.9345, 0.4239, 0.9333, 0.4264, 0.9327, 0.4251, 0.9334, 0.4256, 0.9358, 0.4246, 0.9345, 0.4251, 0.9334, 0.4262, 0.9345, 0.4264, 0.9367, 0.4256, 0.9358, 0.4262, 0.9345, 0.4269, 0.9347, 0.4271, 0.9372, 0.4264, 0.9367, 0.4269, 0.9347, 0.4276, 0.9351, 0.4227, 0.9305, 0.4222, 0.929, 0.4233, 0.9293, 0.4233, 0.9319, 0.4227, 0.9305, 0.4233, 0.9293, 0.4244, 0.9295, 0.4239, 0.9333, 0.4233, 0.9319, 0.4244, 0.9295, 0.4255, 0.9298, 0.433, 0.9597, 0.4348, 0.9646, 0.4351, 0.9687, 0.4337, 0.9713, 0.4311, 0.9721, 0.4275, 0.9709, 0.4234, 0.9679, 0.4196, 0.9636, 0.4166, 0.9586, 0.4148, 0.9537, 0.4146, 0.9496, 0.4159, 0.9469, 0.4186, 0.9462, 0.4222, 0.9474, 0.4262, 0.9504, 0.43, 0.9547, 0.5556, 0.8616, 0.5544, 0.861, 0.5561, 0.8603, 0.5568, 0.8622, 0.5556, 0.8616, 0.5561, 0.8603, 0.5577, 0.8597, 0.558, 0.8628, 0.5568, 0.8622, 0.5577, 0.8597, 0.5594, 0.8591, 0.5593, 0.8633, 0.558, 0.8628, 0.5594, 0.8591, 0.561, 0.8586, 0.5605, 0.8639, 0.5593, 0.8633, 0.561, 0.8586, 0.5626, 0.8583, 0.5618, 0.8644, 0.5605, 0.8639, 0.5626, 0.8583, 0.5641, 0.8582, 0.563, 0.8649, 0.5618, 0.8644, 0.5641, 0.8582, 0.5655, 0.8583, 0.5655, 0.8578, 0.564, 0.8579, 0.5651, 0.8522, 0.5665, 0.8518, 0.5561, 0.8603, 0.5544, 0.861, 0.5563, 0.8592, 0.5577, 0.8597, 0.5561, 0.8603, 0.5563, 0.8592, 0.5582, 0.8574, 0.5594, 0.8591, 0.5577, 0.8597, 0.5582, 0.8574, 0.56, 0.8556, 0.561, 0.8585, 0.5594, 0.8591, 0.56, 0.8556, 0.5618, 0.8542, 0.5626, 0.8581, 0.561, 0.8585, 0.5618, 0.8542, 0.5635, 0.853, 0.564, 0.8579, 0.5626, 0.8581, 0.5635, 0.853, 0.5651, 0.8522, 0.5617, 0.8541, 0.56, 0.8556, 0.5598, 0.8531, 0.5614, 0.8508, 0.5633, 0.8528, 0.5617, 0.8541, 0.5614, 0.8508, 0.563, 0.849, 0.5648, 0.8518, 0.5633, 0.8528, 0.563, 0.849, 0.5644, 0.8476, 0.5662, 0.8512, 0.5648, 0.8518, 0.5644, 0.8476, 0.5658, 0.8467, 0.5563, 0.8592, 0.5544, 0.861, 0.5562, 0.8583, 0.5582, 0.8574, 0.5563, 0.8592, 0.5562, 0.8583, 0.5581, 0.8556, 0.56, 0.8556, 0.5582, 0.8574, 0.5581, 0.8556, 0.5598, 0.8531, 0.5562, 0.8583, 0.5544, 0.861, 0.5559, 0.8578, 0.5581, 0.8556, 0.5562, 0.8583, 0.5559, 0.8578, 0.5574, 0.8547, 0.5598, 0.8531, 0.5581, 0.8556, 0.5574, 0.8547, 0.5588, 0.8517, 0.5614, 0.8508, 0.5598, 0.8531, 0.5588, 0.8517, 0.5601, 0.8491, 0.5628, 0.8488, 0.5614, 0.8508, 0.5601, 0.8491, 0.5613, 0.8468, 0.564, 0.8472, 0.5628, 0.8488, 0.5613, 0.8468, 0.5623, 0.845, 0.5651, 0.846, 0.564, 0.8472, 0.5623, 0.845, 0.5633, 0.8436, 0.56, 0.849, 0.5588, 0.8517, 0.5571, 0.8518, 0.5579, 0.8491, 0.561, 0.8467, 0.56, 0.849, 0.5579, 0.8491, 0.5585, 0.8468, 0.5618, 0.8447, 0.561, 0.8467, 0.5585, 0.8468, 0.5589, 0.8448, 0.5622, 0.8431, 0.5618, 0.8447, 0.5589, 0.8448, 0.5592, 0.8432, 0.5559, 0.8578, 0.5544, 0.861, 0.5553, 0.8578, 0.5574, 0.8547, 0.5559, 0.8578, 0.5553, 0.8578, 0.5562, 0.8547, 0.5588, 0.8517, 0.5574, 0.8547, 0.5562, 0.8547, 0.5571, 0.8518, 0.5553, 0.8578, 0.5544, 0.861, 0.5546, 0.8584, 0.5562, 0.8547, 0.5553, 0.8578, 0.5546, 0.8584, 0.5548, 0.8557, 0.5571, 0.8518, 0.5562, 0.8547, 0.5548, 0.8557, 0.5549, 0.8532, 0.5578, 0.8491, 0.5571, 0.8518, 0.5549, 0.8532, 0.5551, 0.8509, 0.5582, 0.8467, 0.5578, 0.8491, 0.5551, 0.8509, 0.555, 0.8489, 0.5584, 0.8447, 0.5582, 0.8467, 0.555, 0.8489, 0.5549, 0.8471, 0.5582, 0.8431, 0.5584, 0.8447, 0.5549, 0.8471, 0.5545, 0.8456, 0.5548, 0.8489, 0.555, 0.8509, 0.5521, 0.8543, 0.5514, 0.8528, 0.5544, 0.8472, 0.5548, 0.8489, 0.5514, 0.8528, 0.5507, 0.8515, 0.5538, 0.8458, 0.5544, 0.8472, 0.5507, 0.8515, 0.5498, 0.8504, 0.5546, 0.8584, 0.5544, 0.861, 0.5538, 0.8593, 0.5548, 0.8557, 0.5546, 0.8584, 0.5538, 0.8593, 0.5533, 0.8575, 0.5549, 0.8532, 0.5548, 0.8557, 0.5533, 0.8575, 0.5527, 0.8559, 0.555, 0.8509, 0.5549, 0.8532, 0.5527, 0.8559, 0.5521, 0.8543, 0.5533, 0.8575, 0.5538, 0.8593, 0.5531, 0.8605, 0.5519, 0.8599, 0.5527, 0.8559, 0.5533, 0.8575, 0.5519, 0.8599, 0.5507, 0.8593, 0.552, 0.8543, 0.5527, 0.8559, 0.5507, 0.8593, 0.5495, 0.8587, 0.5513, 0.8529, 0.552, 0.8543, 0.5495, 0.8587, 0.5483, 0.8581, 0.5504, 0.8517, 0.5513, 0.8529, 0.5483, 0.8581, 0.5471, 0.8574, 0.5494, 0.8507, 0.5504, 0.8517, 0.5471, 0.8574, 0.5459, 0.8568, 0.5538, 0.8593, 0.5544, 0.861, 0.5531, 0.8605, 0.547, 0.8577, 0.5482, 0.8582, 0.5461, 0.8638, 0.5446, 0.8638, 0.5457, 0.8572, 0.547, 0.8577, 0.5446, 0.8638, 0.5432, 0.8637, 0.5531, 0.8605, 0.5544, 0.861, 0.5527, 0.8617, 0.5519, 0.8599, 0.5531, 0.8605, 0.5527, 0.8617, 0.551, 0.8624, 0.5507, 0.8593, 0.5519, 0.8599, 0.551, 0.8624, 0.5493, 0.863, 0.5495, 0.8587, 0.5507, 0.8593, 0.5493, 0.863, 0.5477, 0.8635, 0.5482, 0.8582, 0.5495, 0.8587, 0.5477, 0.8635, 0.5461, 0.8638, 0.551, 0.8624, 0.5527, 0.8617, 0.5524, 0.8629, 0.5505, 0.8647, 0.5493, 0.863, 0.551, 0.8624, 0.5505, 0.8647, 0.5487, 0.8664, 0.5477, 0.8635, 0.5493, 0.863, 0.5487, 0.8664, 0.5469, 0.8679, 0.5462, 0.8639, 0.5477, 0.8635, 0.5469, 0.8679, 0.5452, 0.869, 0.5447, 0.8642, 0.5462, 0.8639, 0.5452, 0.869, 0.5437, 0.8699, 0.5433, 0.8642, 0.5447, 0.8642, 0.5437, 0.8699, 0.5422, 0.8703, 0.5527, 0.8617, 0.5544, 0.861, 0.5524, 0.8629, 0.5439, 0.8702, 0.5454, 0.8692, 0.5457, 0.8731, 0.5443, 0.8745, 0.5425, 0.8709, 0.5439, 0.8702, 0.5443, 0.8745, 0.5429, 0.8754, 0.5524, 0.8629, 0.5544, 0.861, 0.5525, 0.8638, 0.5505, 0.8647, 0.5524, 0.8629, 0.5525, 0.8638, 0.5507, 0.8665, 0.5487, 0.8664, 0.5505, 0.8647, 0.5507, 0.8665, 0.5489, 0.869, 0.547, 0.868, 0.5487, 0.8664, 0.5489, 0.869, 0.5473, 0.8712, 0.5454, 0.8692, 0.547, 0.868, 0.5473, 0.8712, 0.5457, 0.8731, 0.5489, 0.869, 0.5507, 0.8665, 0.5513, 0.8674, 0.5499, 0.8703, 0.5473, 0.8713, 0.5489, 0.869, 0.5499, 0.8703, 0.5486, 0.873, 0.5459, 0.8733, 0.5473, 0.8713, 0.5486, 0.873, 0.5474, 0.8753, 0.5447, 0.8749, 0.5459, 0.8733, 0.5474, 0.8753, 0.5464, 0.8771, 0.5436, 0.8761, 0.5447, 0.8749, 0.5464, 0.8771, 0.5454, 0.8785, 0.5525, 0.8638, 0.5544, 0.861, 0.5528, 0.8642, 0.5507, 0.8665, 0.5525, 0.8638, 0.5528, 0.8642, 0.5513, 0.8674, 0.5465, 0.879, 0.547, 0.8774, 0.5498, 0.8773, 0.5495, 0.8789, 0.5528, 0.8642, 0.5544, 0.861, 0.5534, 0.8642, 0.5513, 0.8674, 0.5528, 0.8642, 0.5534, 0.8642, 0.5525, 0.8673, 0.5499, 0.8703, 0.5513, 0.8674, 0.5525, 0.8673, 0.5516, 0.8703, 0.5487, 0.873, 0.5499, 0.8703, 0.5516, 0.8703, 0.5509, 0.873, 0.5477, 0.8754, 0.5487, 0.873, 0.5509, 0.873, 0.5502, 0.8753, 0.547, 0.8774, 0.5477, 0.8754, 0.5502, 0.8753, 0.5498, 0.8773, 0.5516, 0.8703, 0.5525, 0.8673, 0.5539, 0.8663, 0.5538, 0.8688, 0.5509, 0.873, 0.5516, 0.8703, 0.5538, 0.8688, 0.5537, 0.8711, 0.5505, 0.8753, 0.5509, 0.873, 0.5537, 0.8711, 0.5537, 0.8732, 0.5503, 0.8774, 0.5505, 0.8753, 0.5537, 0.8732, 0.5539, 0.875, 0.5505, 0.879, 0.5503, 0.8774, 0.5539, 0.875, 0.5542, 0.8764, 0.5534, 0.8642, 0.5544, 0.861, 0.5541, 0.8637, 0.5525, 0.8673, 0.5534, 0.8642, 0.5541, 0.8637, 0.5539, 0.8663, 0.5549, 0.8763, 0.5543, 0.8749, 0.558, 0.8705, 0.5589, 0.8717, 0.5541, 0.8637, 0.5544, 0.861, 0.5549, 0.8628, 0.5539, 0.8663, 0.5541, 0.8637, 0.5549, 0.8628, 0.5554, 0.8645, 0.5538, 0.8688, 0.5539, 0.8663, 0.5554, 0.8645, 0.556, 0.8662, 0.5537, 0.8711, 0.5538, 0.8688, 0.556, 0.8662, 0.5566, 0.8678, 0.5539, 0.8732, 0.5537, 0.8711, 0.5566, 0.8678, 0.5573, 0.8692, 0.5543, 0.8749, 0.5539, 0.8732, 0.5573, 0.8692, 0.558, 0.8705, 0.5567, 0.8677, 0.556, 0.8662, 0.558, 0.8628, 0.5592, 0.8634, 0.5575, 0.8691, 0.5567, 0.8677, 0.5592, 0.8634, 0.5604, 0.864, 0.5583, 0.8704, 0.5575, 0.8691, 0.5604, 0.864, 0.5616, 0.8646, 0.5593, 0.8714, 0.5583, 0.8704, 0.5616, 0.8646, 0.5628, 0.8653, 0.5549, 0.8628, 0.5544, 0.861, 0.5556, 0.8616, 0.5554, 0.8645, 0.5549, 0.8628, 0.5556, 0.8616, 0.5568, 0.8622, 0.556, 0.8662, 0.5554, 0.8645, 0.5568, 0.8622, 0.558, 0.8628, 0.5648, 0.8978, 0.5665, 0.9037, 0.5665, 0.9082, 0.565, 0.9108, 0.562, 0.9109, 0.5581, 0.9085, 0.5538, 0.9041, 0.5498, 0.8983, 0.5467, 0.892, 0.545, 0.8861, 0.5449, 0.8815, 0.5465, 0.879, 0.5495, 0.8789, 0.5534, 0.8812, 0.5577, 0.8856, 0.5617, 0.8914, 0.5187, 0.8258, 0.5233, 0.8258, 0.5233, 0.8244, 0.5186, 0.8244, 0.5263, 0.8219, 0.531, 0.8219, 0.5308, 0.8207, 0.5261, 0.8207, 0.5261, 0.8207, 0.5308, 0.8207, 0.5305, 0.8199, 0.5259, 0.8199, 0.5259, 0.8149, 0.5305, 0.8116, 0.5302, 0.8112, 0.5256, 0.8144, 0.5256, 0.8144, 0.5302, 0.8112, 0.5299, 0.8108, 0.5253, 0.814, 0.5253, 0.8199, 0.5299, 0.8199, 0.5297, 0.8207, 0.525, 0.8207, 0.525, 0.8207, 0.5297, 0.8207, 0.5295, 0.8219, 0.5249, 0.8219, 0.5249, 0.8219, 0.5295, 0.8219, 0.5295, 0.8233, 0.5248, 0.8233, 0.5248, 0.8233, 0.5295, 0.8233, 0.5295, 0.8247, 0.5249, 0.8247, 0.5171, 0.8272, 0.5218, 0.8272, 0.522, 0.8284, 0.5173, 0.8284, 0.5173, 0.8284, 0.522, 0.8284, 0.5222, 0.8292, 0.5176, 0.8292, 0.5176, 0.8165, 0.5222, 0.8133, 0.5225, 0.8137, 0.5179, 0.8169, 0.5179, 0.8169, 0.5225, 0.8137, 0.5228, 0.8141, 0.5182, 0.8174, 0.5182, 0.8292, 0.5228, 0.8292, 0.5231, 0.8284, 0.5184, 0.8284, 0.5108, 0.9633, 0.5111, 0.9692, 0.5108, 0.975, 0.5098, 0.98, 0.5082, 0.9833, 0.5064, 0.9844, 0.5046, 0.9833, 0.5031, 0.98, 0.5021, 0.975, 0.5017, 0.9692, 0.5021, 0.9633, 0.5031, 0.9583, 0.5046, 0.955, 0.5064, 0.9539, 0.5082, 0.955, 0.5098, 0.9583, 0.5184, 0.8284, 0.5231, 0.8284, 0.5233, 0.8272, 0.5186, 0.8272, 0.5186, 0.8272, 0.5233, 0.8272, 0.5233, 0.8258, 0.5187, 0.8258, 0.5718, 0.962, 0.5714, 0.9562, 0.5704, 0.9512, 0.5689, 0.9479, 0.5671, 0.9467, 0.5653, 0.9479, 0.5638, 0.9512, 0.5628, 0.9562, 0.5624, 0.962, 0.5628, 0.9679, 0.5638, 0.9728, 0.5653, 0.9761, 0.5671, 0.9773, 0.5689, 0.9761, 0.5704, 0.9728, 0.5714, 0.9679, 0.5143, 0.8771, 0.5332, 0.8771, 0.5335, 0.871, 0.5146, 0.871, 0.5146, 0.871, 0.5335, 0.871, 0.5343, 0.8658, 0.5155, 0.8658, 0.5155, 0.8658, 0.5343, 0.8658, 0.5356, 0.8623, 0.5167, 0.8623, 0.4538, 0.9562, 0.4826, 0.9806, 0.4849, 0.9779, 0.456, 0.9535, 0.456, 0.9535, 0.4849, 0.9779, 0.4872, 0.9752, 0.4583, 0.9508, 0.5197, 0.8623, 0.5385, 0.8623, 0.5398, 0.8658, 0.521, 0.8658, 0.521, 0.8658, 0.5398, 0.8658, 0.5406, 0.871, 0.5218, 0.871, 0.5218, 0.871, 0.5406, 0.871, 0.5409, 0.8771, 0.5221, 0.8771, 0.5221, 0.8771, 0.5409, 0.8771, 0.5406, 0.8833, 0.5218, 0.8833, 0.5218, 0.8833, 0.5406, 0.8833, 0.5398, 0.8885, 0.521, 0.8885, 0.521, 0.8885, 0.5398, 0.8885, 0.5385, 0.892, 0.5197, 0.892, 0.4583, 0.9508, 0.4872, 0.9752, 0.4849, 0.9779, 0.456, 0.9535, 0.456, 0.9535, 0.4849, 0.9779, 0.4826, 0.9806, 0.4538, 0.9562, 0.5167, 0.892, 0.5356, 0.892, 0.5343, 0.8885, 0.5155, 0.8885, 0.5826, 0.871, 0.5829, 0.8771, 0.5826, 0.8833, 0.5816, 0.8885, 0.5801, 0.892, 0.5783, 0.8932, 0.5766, 0.892, 0.5751, 0.8885, 0.5741, 0.8833, 0.5738, 0.8771, 0.5741, 0.871, 0.5751, 0.8658, 0.5766, 0.8623, 0.5783, 0.861, 0.5801, 0.8623, 0.5816, 0.8658, 0.5155, 0.8885, 0.5343, 0.8885, 0.5335, 0.8833, 0.5146, 0.8833, 0.5146, 0.8833, 0.5335, 0.8833, 0.5332, 0.8771, 0.5143, 0.8771, 0.577, 0.829, 0.5766, 0.8228, 0.5756, 0.8176, 0.5741, 0.8141, 0.5724, 0.8129, 0.5706, 0.8141, 0.5691, 0.8176, 0.5681, 0.8228, 0.5678, 0.829, 0.5681, 0.8351, 0.5691, 0.8403, 0.5706, 0.8438, 0.5724, 0.8451, 0.5741, 0.8438, 0.5756, 0.8403, 0.5766, 0.8351, 0.8276, 0.9143, 0.8369, 0.9143, 0.8369, 0.9095, 0.8276, 0.9095, 0.8276, 0.9095, 0.8369, 0.9095, 0.8369, 0.9055, 0.8276, 0.9055, 0.8276, 0.9055, 0.8369, 0.9055, 0.8369, 0.9028, 0.8276, 0.9028, 0.8276, 0.9085, 0.8369, 0.9085, 0.8369, 0.9067, 0.8276, 0.9067, 0.8276, 0.9067, 0.8369, 0.9067, 0.8369, 0.9049, 0.8276, 0.9049, 0.8276, 0.9028, 0.8369, 0.9028, 0.8369, 0.9055, 0.8276, 0.9055, 0.8276, 0.9055, 0.8369, 0.9055, 0.8369, 0.9095, 0.8276, 0.9095, 0.8276, 0.9095, 0.8369, 0.9095, 0.8369, 0.9143, 0.8276, 0.9143, 0.8276, 0.9143, 0.8369, 0.9143, 0.8369, 0.919, 0.8276, 0.919, 0.8276, 0.919, 0.8369, 0.919, 0.8369, 0.9231, 0.8276, 0.9231, 0.8276, 0.9231, 0.8369, 0.9231, 0.8369, 0.9258, 0.8276, 0.9258, 0.8276, 0.9049, 0.8369, 0.9049, 0.8369, 0.9067, 0.8276, 0.9067, 0.8276, 0.9067, 0.8369, 0.9067, 0.8369, 0.9085, 0.8276, 0.9085, 0.8276, 0.9258, 0.8369, 0.9258, 0.8369, 0.9231, 0.8276, 0.9231, 0.5317, 0.8724, 0.5321, 0.8771, 0.5317, 0.8819, 0.5307, 0.8859, 0.5292, 0.8886, 0.5274, 0.8896, 0.5256, 0.8886, 0.5241, 0.8859, 0.5231, 0.8819, 0.5228, 0.8771, 0.5231, 0.8724, 0.5241, 0.8683, 0.5256, 0.8656, 0.5274, 0.8647, 0.5292, 0.8656, 0.5307, 0.8683, 0.8276, 0.9231, 0.8369, 0.9231, 0.8369, 0.919, 0.8276, 0.919, 0.8276, 0.919, 0.8369, 0.919, 0.8369, 0.9143, 0.8276, 0.9143, 0.5321, 0.8771, 0.5317, 0.8724, 0.5307, 0.8683, 0.5292, 0.8656, 0.5274, 0.8647, 0.5256, 0.8656, 0.5241, 0.8683, 0.5231, 0.8724, 0.5228, 0.8771, 0.5231, 0.8819, 0.5241, 0.8859, 0.5256, 0.8886, 0.5274, 0.8896, 0.5292, 0.8886, 0.5307, 0.8859, 0.5317, 0.8819, 0.4711, 0.7886, 0.4706, 0.7884, 0.4718, 0.7854, 0.4724, 0.7856, 0.4724, 0.7855, 0.4718, 0.7854, 0.4725, 0.7826, 0.473, 0.7828, 0.473, 0.7826, 0.4725, 0.7826, 0.4724, 0.7805, 0.473, 0.7805, 0.4728, 0.7802, 0.4724, 0.7805, 0.4716, 0.7794, 0.472, 0.779, 0.4715, 0.7788, 0.4716, 0.7794, 0.4702, 0.7794, 0.4702, 0.7788, 0.4698, 0.7789, 0.4702, 0.7794, 0.4684, 0.7806, 0.4681, 0.7801, 0.468, 0.7802, 0.4684, 0.7806, 0.4666, 0.7828, 0.4661, 0.7824, 0.4661, 0.7825, 0.4666, 0.7828, 0.4649, 0.7856, 0.4644, 0.7853, 0.4644, 0.7853, 0.4649, 0.7856, 0.4637, 0.7886, 0.4631, 0.7884, 0.4631, 0.7885, 0.4637, 0.7886, 0.463, 0.7914, 0.4625, 0.7912, 0.4625, 0.7914, 0.463, 0.7914, 0.4631, 0.7935, 0.4625, 0.7935, 0.4627, 0.7938, 0.4631, 0.7935, 0.4639, 0.7946, 0.4635, 0.7949, 0.464, 0.7952, 0.4639, 0.7946, 0.4653, 0.7946, 0.4653, 0.7952, 0.4657, 0.7951, 0.4653, 0.7946, 0.4671, 0.7934, 0.4674, 0.7939, 0.4718, 0.7854, 0.4706, 0.7884, 0.4689, 0.7912, 0.4671, 0.7934, 0.4653, 0.7946, 0.4639, 0.7946, 0.4631, 0.7935, 0.463, 0.7914, 0.4637, 0.7886, 0.4649, 0.7856, 0.4666, 0.7828, 0.4684, 0.7806, 0.4702, 0.7794, 0.4716, 0.7794, 0.4724, 0.7805, 0.4725, 0.7826, 0.4675, 0.7938, 0.4671, 0.7934, 0.4689, 0.7912, 0.4694, 0.7916, 0.4694, 0.7915, 0.4689, 0.7912, 0.4706, 0.7884, 0.4711, 0.7887, 0.4709, 0.801, 0.4723, 0.804, 0.473, 0.8067, 0.473, 0.8088, 0.4723, 0.81, 0.4709, 0.81, 0.4691, 0.8089, 0.4672, 0.8069, 0.4654, 0.8042, 0.464, 0.8012, 0.4632, 0.7985, 0.4632, 0.7964, 0.464, 0.7952, 0.4653, 0.7952, 0.4671, 0.7963, 0.4691, 0.7983])
me_cylinder_001.use_remesh_fix_poles = True
me_cylinder_001.use_remesh_preserve_attributes = False
me_cylinder_001.update()

# ---- objects
ob_light = bpy.data.objects.new('Light', light_light)
ob_camera = bpy.data.objects.new('Camera', cam_camera)
ob_cylinder = bpy.data.objects.new('Cylinder', me_cylinder_001)

# ---- transforms, parenting, visibility, modifiers, constraints
ob_light.location = (4.076, 1.005, 5.904)
ob_light.rotation_euler = (0.6503, 0.05522, 1.866)
ob_light.lock_rotations_4d = False
ob_light.empty_display_type = 'ARROWS'
ob_light.color = (0.0, 0.0, 0.0, 0.0)
ob_light.lineart.crease_threshold = 0.0
ob_camera.location = (7.359, -6.926, 4.958)
ob_camera.rotation_euler = (1.109, 0.0, 0.8149)
ob_camera.lock_rotations_4d = False
ob_camera.empty_display_type = 'ARROWS'
ob_camera.color = (0.0, 0.0, 0.0, 0.0)
ob_camera.display_type = 'WIRE'
ob_camera.lineart.crease_threshold = 0.0
ob_cylinder.location = (1.49e-08, 0.0, 0.0)
ob_cylinder.rotation_euler = (0.0, 4.712, 0.0)
ob_cylinder.scale = (1.0, 1.0, 0.374)

# ---- collection membership
col_collection.objects.link(ob_light)
col_collection.objects.link(ob_camera)
col_collection_1.objects.link(ob_cylinder)

# ---- scene / render settings (as saved in the file)
scene.camera = ob_camera
scene.frame_start = 1; scene.frame_end = 250; scene.frame_set(1)
scene.render.engine = 'BLENDER_EEVEE_NEXT'
scene.cycles.sampling_pattern = 'TABULATED_SOBOL'
scene.cycles.use_light_tree = False
scene.view_settings.view_transform = 'Filmic'
bpy.context.view_layer.update()
